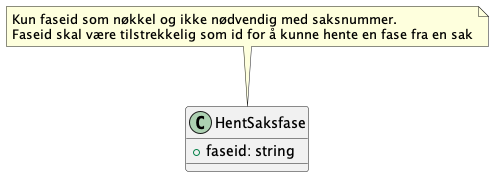

The diagram above was rendered by PlantUML. Its source (embedded in the PNG):
@startuml
class HentSaksfase {
    +faseid: string
}
note top of HentSaksfase : Kun faseid som nøkkel og ikke nødvendig med saksnummer.\nFaseid skal være tilstrekkelig som id for å kunne hente en fase fra en sak 
@enduml